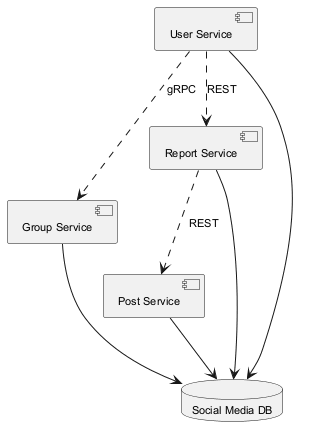

The diagram above was rendered by PlantUML. Its source (embedded in the PNG):
@startuml
skinparam monochrome true
skinparam defaultFontSize 11
component "Group Service" as C_GroupService
component "Post Service" as C_PostService
component "User Service" as C_UserService
component "Report Service" as C_ReportService
database "Social Media DB" as DB_social_media
C_GroupService --> DB_social_media
C_PostService --> DB_social_media
C_UserService --> DB_social_media
C_ReportService --> DB_social_media
C_ReportService ..> C_PostService : REST
C_UserService ..> C_ReportService : REST
C_UserService ..> C_GroupService : gRPC
@enduml